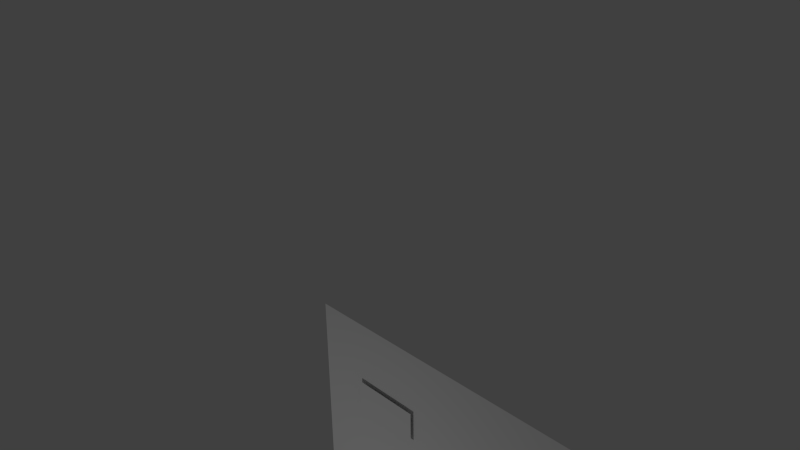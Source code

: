 # Source: Van.blend  (saved by Blender 2.67.0; exported with 4.5.12 LTS)
import bpy
from mathutils import Matrix  # noqa: F401  (used for matrix-valued properties, if any)

bpy.ops.wm.read_factory_settings(use_empty=True)
scene = bpy.context.scene
scene.name = 'Scene'

# ---- collections
col_collection_1 = bpy.data.collections.new('Collection 1'); scene.collection.children.link(col_collection_1)

# ---- materials (node trees are filled in below, after node groups)
mat_gameatlasmaterial = bpy.data.materials.new('GameAtlasMaterial')
mat_gameatlasmaterial.alpha_threshold = 0.0
mat_gameatlasmaterial.use_transparent_shadow = False
mat_gameatlasmaterial.roughness = 0.5
mat_gameatlasmaterial.line_color = (0.0, 0.0, 0.0, 1.0)

# ---- material node trees

# ---- world
world_world = bpy.data.worlds.new('World'); scene.world = world_world
world_world.color = (0.05088, 0.05088, 0.05088)
world_world.use_sun_shadow = False
world_world.sun_shadow_jitter_overblur = 0.0
world_world.cycles.sampling_method = 'MANUAL'
world_world.cycles.sample_map_resolution = 256

# ---- cameras
cam_camera = bpy.data.cameras.new('Camera')
cam_camera.clip_end = 100.0
cam_camera.lens = 35.0
cam_camera.sensor_width = 32.0
cam_camera.sensor_height = 18.0
cam_camera.ortho_scale = 7.314
cam_camera.dof.focus_distance = 0.0
cam_camera.dof.aperture_fstop = 128.0

# ---- lights
light_lamp = bpy.data.lights.new('Lamp', 'POINT')
light_lamp.transmission_factor = 0.0
light_lamp.cutoff_distance = 30.0
light_lamp.energy = 100.0
light_lamp.shadow_buffer_clip_start = 1.001
light_lamp.shadow_soft_size = 0.1
light_lamp.shadow_maximum_resolution = 0.006
light_lamp.use_absolute_resolution = True
light_lamp.cycles.use_multiple_importance_sampling = False

# ---- meshes
me_cube_002 = bpy.data.meshes.new('Cube.002')
me_cube_002.from_pydata([(3.679, -0.1889, 0.3019), (3.241, -0.1889, 0.5888), (2.901, -0.1889, 0.7384), (2.231, -0.1889, 0.3114), (3.262, -0.1889, 1.685), (2.552, -0.1889, 0.5869), (2.284, -0.1889, 2.907), (3.702, -0.1889, 1.533), (2.143, -0.1889, 1.689), (2.423, -0.1889, 0.237), (3.376, -0.1889, 0.2453), (2.902, -0.1889, 2.872), (-3.704, -0.3627, 3.435), (-3.727, -0.3627, 0.3291), (2.362, -0.1889, 0.2947), (3.438, -0.1889, 0.3227), (2.491, -0.1889, 0.6428), (2.896, -0.1889, 0.8139), (3.301, -0.1889, 0.6637), (3.705, -0.1889, 0.2327), (3.734, -0.1889, 1.539), (3.299, -0.1889, 1.741), (2.947, -0.1889, 2.994), (2.14, -0.1889, 3.041), (2.101, -0.3627, 0.3357), (2.089, -0.3627, 3.418), (2.146, -0.1889, 0.2236), (2.219, -0.1889, 1.545), (2.144, -0.1889, 1.54), (2.252, -0.1889, 1.692), (3.73, -0.1889, 0.8288), (3.699, -0.1889, 0.8245), (3.24, -0.1889, 1.765), (2.143, -0.1889, 1.762), (2.279, -0.1889, 1.763), (2.97, -0.1889, 1.539), (-3.775, -0.3627, 0.2562), (-3.775, -0.3627, 3.487), (2.161, -0.3627, 0.2337), (2.161, -0.3627, 3.487), (-2.971, -0.3627, 0.2583), (-1.96, -0.3627, 0.2487), (-3.056, -0.3627, 0.3004), (-1.88, -0.3627, 0.3042), (-2.823, -0.3627, 0.5905), (-2.469, -0.3627, 0.7432), (-2.128, -0.3627, 0.594), (-2.889, -0.3627, 0.6304), (-2.469, -0.3627, 0.8006), (-2.07, -0.3627, 0.6322), (2.095, -0.3627, 1.697), (-3.715, -0.3627, 1.732), (2.161, -0.3627, 1.697), (-3.775, -0.3627, 1.732), (2.161, -0.3627, 1.542), (-3.718, -0.3627, 1.581), (-3.775, -0.3627, 1.582), (2.097, -0.3627, 1.542), (2.095, -0.3627, 1.755), (2.161, -0.3627, 1.754), (-3.714, -0.3627, 1.806), (-3.775, -0.3627, 1.806), (2.161, -0.3627, 1.487), (-3.719, -0.3627, 1.509), (-3.775, -0.3627, 1.51), (2.097, -0.3627, 1.488), (-2.414, -0.09777, 0.1062), (-2.367, -0.09777, 0.1378), (-2.335, -0.09777, 0.185), (-2.324, -0.09777, 0.2408), (-2.335, -0.09777, 0.2965), (-2.367, -0.09777, 0.3438), (-2.414, -0.09777, 0.3753), (-2.47, -0.09777, 0.3864), (-2.573, -0.09777, 0.3438), (-2.605, -0.09777, 0.2965), (-2.616, -0.09777, 0.2408), (-2.605, -0.09777, 0.185), (-2.573, -0.09777, 0.1378), (-2.526, -0.09777, 0.1062), (-2.47, -0.09777, 0.09509), (-2.526, -0.09777, 0.3753), (-2.399, -0.09777, 0.06817), (-2.607, -0.09777, 0.5723), (-2.338, -0.09777, 0.1087), (-2.47, -0.09777, -0.1181), (-2.297, -0.09777, 0.1693), (-2.607, -0.09777, -0.09078), (-2.283, -0.09777, 0.2408), (-2.724, -0.09777, -0.01299), (-2.297, -0.09777, 0.3122), (-2.802, -0.09777, 0.1034), (-2.338, -0.09777, 0.3728), (-2.829, -0.09777, 0.2408), (-2.399, -0.09777, 0.4133), (-2.802, -0.09777, 0.3781), (2.943, -0.1889, 1.687), (2.936, -0.1889, 1.764), (3.091, -0.1889, 1.764), (3.121, -0.1889, 1.686), (3.239, -0.1889, 1.537), (-2.47, -0.09777, 0.4276), (-2.724, -0.09777, 0.4945), (-2.602, -0.09777, 0.3728), (-2.47, -0.09777, 0.5996), (-2.643, -0.09777, 0.3122), (-2.333, -0.09777, 0.5723), (-2.657, -0.09777, 0.2408), (-2.216, -0.09777, 0.4945), (-2.643, -0.09777, 0.1693), (-2.138, -0.09777, 0.3781), (-2.602, -0.09777, 0.1087), (-2.111, -0.09777, 0.2408), (-2.542, -0.09777, 0.06817), (-2.138, -0.09777, 0.1034), (-2.47, -0.09777, 0.05395), (-2.216, -0.09777, -0.01299), (-2.542, -0.09777, 0.4133), (-2.333, -0.09777, -0.09078), (3.078, -0.09777, -0.07686), (2.826, -0.09777, 0.5316), (3.218, -0.09777, 0.01703), (2.912, -0.09777, 0.09782), (3.312, -0.09777, 0.1575), (2.826, -0.09777, 0.115), (3.345, -0.09777, 0.3233), (2.753, -0.09777, 0.1639), (3.312, -0.09777, 0.489), (2.704, -0.09777, 0.237), (3.218, -0.09777, 0.6296), (2.686, -0.09777, 0.3233), (3.078, -0.09777, 0.7235), (2.704, -0.09777, 0.4096), (2.912, -0.09777, 0.7564), (2.753, -0.09777, 0.4827), (2.606, -0.09777, 0.6296), (2.912, -0.09777, 0.5488), (2.512, -0.09777, 0.489), (2.998, -0.09777, 0.5316), (2.479, -0.09777, 0.3233), (3.071, -0.09777, 0.4827), (2.512, -0.09777, 0.1575), (3.12, -0.09777, 0.4096), (2.606, -0.09777, 0.01703), (3.137, -0.09777, 0.3233), (2.746, -0.09777, -0.07686), (3.12, -0.09777, 0.237), (2.912, -0.09777, -0.1098), (3.071, -0.09777, 0.1639), (2.746, -0.09777, 0.7235), (2.998, -0.09777, 0.115), (2.845, -0.09777, 0.4857), (2.912, -0.09777, 0.1475), (2.845, -0.09777, 0.1609), (2.788, -0.09777, 0.199), (2.75, -0.09777, 0.256), (2.736, -0.09777, 0.3233), (2.75, -0.09777, 0.3906), (2.788, -0.09777, 0.4476), (2.912, -0.09777, 0.4991), (2.979, -0.09777, 0.4857), (3.036, -0.09777, 0.4476), (3.074, -0.09777, 0.3906), (3.088, -0.09777, 0.3233), (3.074, -0.09777, 0.256), (3.036, -0.09777, 0.199), (2.979, -0.09777, 0.1609), (3.702, -0.1889, 1.483), (3.247, -0.1889, 1.482), (2.144, -0.1889, 1.479), (2.22, -0.1889, 1.479), (2.958, -0.1889, 1.481), (3.738, -0.1889, 1.483), (2.283, -0.1889, 2.79), (2.598, -0.1889, 1.763), (2.336, -0.1889, 2.901), (2.701, -0.1889, 1.764), (2.747, -0.1889, 1.764), (2.474, -0.1889, 2.894), (2.381, -0.1889, 2.899), (2.725, -0.1889, 1.764), (-2.992, -0.4105, 2.223), (-2.14, -0.4105, 2.223), (-2.992, -0.4105, 2.56), (-2.14, -0.4105, 2.56), (-3.054, -0.4105, 2.164), (-2.077, -0.4105, 2.164), (-3.054, -0.4105, 2.619), (-2.077, -0.4105, 2.619), (1.386, -0.3792, 2.541), (0.9468, -0.3792, 2.541), (1.386, -0.3792, 2.204), (0.9468, -0.3792, 2.204), (0.9145, -0.3792, 2.145), (1.419, -0.3792, 2.145), (0.9145, -0.3792, 2.6), (1.419, -0.3792, 2.6), (1.167, -0.3792, 2.078), (1.167, -0.3792, 2.019)], [], [(6, 23, 33, 34, 173), (58, 60, 51, 50), (16, 5, 2, 17), (14, 9, 5, 16), (17, 2, 1, 18), (18, 1, 10, 15), (10, 19, 0, 15), (7, 167, 172, 20), (11, 32, 21, 22), (20, 21, 4, 7), (22, 23, 6, 175, 179, 178, 11), (27, 28, 169, 170), (14, 3, 26, 9), (29, 8, 28, 27), (100, 99, 96, 35), (31, 0, 19, 30), (35, 96, 29, 27), (98, 99, 4, 32), (18, 15, 0, 31), (34, 33, 8, 29), (32, 4, 21), (34, 29, 96, 97, 177, 180, 176, 174), (7, 4, 99, 100), (60, 61, 53, 51), (13, 36, 40, 42), (25, 39, 37, 12), (50, 52, 59, 58), (43, 41, 38, 24), (44, 47, 42, 40), (49, 48, 45, 46), (45, 48, 47, 44), (43, 49, 46, 41), (55, 56, 64, 63), (65, 62, 54, 57), (57, 55, 63, 65), (50, 51, 55, 57), (51, 53, 56, 55), (57, 54, 52, 50), (12, 37, 61, 60), (58, 59, 39, 25), (25, 12, 60, 58), (63, 13, 42, 47), (63, 64, 36, 13), (24, 38, 62, 65), (84, 67, 66, 82), (105, 75, 74, 103), (92, 71, 70, 90), (113, 79, 78, 111), (103, 74, 81, 117), (86, 68, 67, 84), (107, 76, 75, 105), (94, 72, 71, 92), (115, 80, 79, 113), (97, 96, 99, 98), (167, 7, 100, 168), (171, 168, 100, 35), (88, 69, 68, 86), (109, 77, 76, 107), (117, 81, 73, 101), (101, 73, 72, 94), (82, 66, 80, 115), (90, 70, 69, 88), (68, 69, 70, 71, 72, 73, 81, 74, 75, 76, 77, 78, 79, 80, 66, 67), (111, 78, 77, 109), (93, 107, 105, 95), (106, 94, 92, 108), (108, 92, 90, 110), (110, 90, 88, 112), (112, 88, 86, 114), (114, 86, 84, 116), (116, 84, 82, 118), (104, 101, 94, 106), (118, 82, 115, 85), (85, 115, 113, 87), (83, 117, 101, 104), (87, 113, 111, 89), (102, 103, 117, 83), (89, 111, 109, 91), (95, 105, 103, 102), (91, 109, 107, 93), (141, 128, 130, 139), (137, 132, 134, 135), (143, 126, 128, 141), (135, 134, 120, 149), (145, 124, 126, 143), (149, 120, 136, 133), (147, 122, 124, 145), (119, 150, 122, 147), (133, 136, 138, 131), (121, 148, 150, 119), (123, 146, 148, 121), (125, 144, 146, 123), (127, 142, 144, 125), (129, 140, 142, 127), (131, 138, 140, 129), (139, 130, 132, 137), (126, 154, 155, 128), (164, 163, 162, 161, 160, 159, 151, 158, 157, 156, 155, 154, 153, 152, 166, 165), (142, 162, 163, 144), (150, 166, 152, 122), (136, 159, 160, 138), (120, 151, 159, 136), (128, 155, 156, 130), (144, 163, 164, 146), (122, 152, 153, 124), (138, 160, 161, 140), (130, 156, 157, 132), (146, 164, 165, 148), (134, 158, 151, 120), (124, 153, 154, 126), (140, 161, 162, 142), (132, 157, 158, 134), (148, 165, 166, 150), (32, 11, 98), (11, 97, 98), (11, 178, 177, 97), (170, 169, 26, 3), (167, 31, 30, 172), (31, 167, 168, 18), (17, 18, 168, 171), (170, 171, 35, 27), (16, 17, 171, 170), (16, 170, 3, 14), (63, 47, 48), (63, 48, 65), (48, 49, 65), (65, 49, 43, 24), (173, 34, 174), (175, 6, 173, 174, 176), (178, 179, 180, 177), (179, 175, 176, 180), (197, 198, 194, 191), (181, 185, 186, 182), (184, 188, 187, 183), (183, 187, 185, 181), (182, 186, 188, 184), (189, 196, 195, 190), (190, 195, 193, 192), (191, 194, 196, 189), (192, 193, 198, 197), (181, 182, 184, 183), (190, 192, 197, 191, 189)])
_uv = me_cube_002.uv_layers.new(name='UVMap')
_uv.uv.foreach_set('vector', [0.1177, 0.9189, 0.1184, 0.9199, 0.1184, 0.9106, 0.1178, 0.9106, 0.1177, 0.9177, 0.1145, 0.9688, 0.1145, 0.9819, 0.1146, 0.9819, 0.1146, 0.9688, 0.1138, 0.9078, 0.1133, 0.9074, 0.1102, 0.9085, 0.1103, 0.909, 0.1149, 0.9053, 0.1144, 0.9049, 0.1133, 0.9074, 0.1138, 0.9078, 0.1103, 0.909, 0.1102, 0.9085, 0.1073, 0.9074, 0.1068, 0.9079, 0.1068, 0.9079, 0.1073, 0.9074, 0.1061, 0.9049, 0.1056, 0.9055, 0.1061, 0.9049, 0.1033, 0.9048, 0.1037, 0.9053, 0.1056, 0.9055, 0.323, 0.9061, 0.323, 0.9059, 0.3227, 0.9059, 0.3227, 0.9061, 0.04521, 0.9777, 0.0425, 0.9697, 0.04179, 0.9695, 0.04481, 0.9786, 0.04259, 0.9712, 0.04403, 0.9723, 0.04423, 0.9721, 0.04277, 0.9712, 0.04106, 0.9786, 0.04806, 0.979, 0.04739, 0.978, 0.04637, 0.978, 0.04597, 0.9779, 0.04517, 0.9779, 0.04145, 0.9777, 0.3304, 0.9062, 0.3308, 0.9062, 0.3308, 0.9059, 0.3304, 0.9059, 0.1149, 0.9053, 0.116, 0.9054, 0.1168, 0.9048, 0.1144, 0.9049, 0.1142, 0.9131, 0.1144, 0.9131, 0.1144, 0.9122, 0.1142, 0.9122, 0.01632, 0.9701, 0.01671, 0.971, 0.0173, 0.971, 0.01721, 0.9701, 0.04176, 0.9725, 0.04195, 0.9686, 0.04152, 0.9681, 0.04129, 0.9725, 0.01721, 0.9701, 0.0173, 0.971, 0.01973, 0.9711, 0.01971, 0.9701, 0.1145, 0.9777, 0.1143, 0.9774, 0.1137, 0.9773, 0.1138, 0.9777, 0.01388, 0.9606, 0.0127, 0.9581, 0.01081, 0.9579, 0.01062, 0.9617, 0.1189, 0.9777, 0.1193, 0.9777, 0.1193, 0.9774, 0.1189, 0.9774, 0.1138, 0.9777, 0.1137, 0.9773, 0.1134, 0.9776, 0.1189, 0.9777, 0.1189, 0.9774, 0.1152, 0.9774, 0.1153, 0.9777, 0.1162, 0.9777, 0.1163, 0.9777, 0.1165, 0.9777, 0.117, 0.9777, 0.01485, 0.9701, 0.01632, 0.971, 0.01671, 0.971, 0.01632, 0.9701, 0.2031, 0.9132, 0.2031, 0.9135, 0.2032, 0.9135, 0.2032, 0.9132, 0.109, 0.9239, 0.1093, 0.9242, 0.1093, 0.9211, 0.1091, 0.9214, 0.0454, 0.9584, 0.04498, 0.958, 0.04505, 0.9811, 0.04541, 0.9807, 0.1146, 0.9688, 0.1146, 0.9686, 0.1145, 0.9686, 0.1145, 0.9688, 0.1091, 0.9168, 0.1093, 0.9171, 0.1093, 0.901, 0.1089, 0.9014, 0.1082, 0.9205, 0.108, 0.9207, 0.1091, 0.9214, 0.1093, 0.9211, 0.108, 0.9175, 0.1074, 0.9191, 0.1077, 0.9191, 0.1082, 0.9178, 0.1077, 0.9191, 0.1074, 0.9191, 0.108, 0.9207, 0.1082, 0.9205, 0.1091, 0.9168, 0.108, 0.9175, 0.1082, 0.9178, 0.1093, 0.9171, 0.4154, 0.8434, 0.4154, 0.8437, 0.4155, 0.8437, 0.4155, 0.8434, 0.3269, 0.899, 0.3269, 0.8988, 0.3268, 0.8988, 0.3268, 0.899, 0.3268, 0.899, 0.3268, 0.9122, 0.3269, 0.9122, 0.3269, 0.899, 0.01692, 0.9655, 0.01691, 0.974, 0.01732, 0.974, 0.01735, 0.9655, 0.1055, 0.9053, 0.1055, 0.9055, 0.1059, 0.9055, 0.1059, 0.9053, 0.04848, 0.9762, 0.04849, 0.976, 0.04806, 0.976, 0.04806, 0.9762, 0.1007, 0.912, 0.1003, 0.9124, 0.1059, 0.9124, 0.1059, 0.912, 0.04851, 0.9691, 0.04851, 0.9687, 0.04283, 0.9687, 0.04325, 0.9692, 0.01211, 0.9584, 0.01212, 0.9807, 0.01728, 0.9807, 0.01737, 0.9584, 0.01884, 0.9807, 0.02202, 0.9808, 0.0221, 0.9783, 0.02102, 0.9777, 0.1074, 0.912, 0.1074, 0.9124, 0.1109, 0.9124, 0.1106, 0.912, 0.04984, 0.9594, 0.05028, 0.959, 0.04676, 0.959, 0.04676, 0.9594, 0.4907, 0.9574, 0.4894, 0.9597, 0.4918, 0.9626, 0.4938, 0.9612, 0.4824, 0.9805, 0.4829, 0.9777, 0.4797, 0.976, 0.4784, 0.9783, 0.4753, 0.9599, 0.4773, 0.9617, 0.4797, 0.959, 0.4784, 0.9565, 0.4955, 0.9711, 0.4931, 0.9704, 0.4918, 0.974, 0.4938, 0.9757, 0.4784, 0.9783, 0.4797, 0.976, 0.4773, 0.973, 0.4753, 0.9745, 0.4867, 0.9551, 0.4862, 0.9579, 0.4894, 0.9597, 0.4907, 0.9574, 0.4867, 0.9808, 0.4862, 0.978, 0.4829, 0.9777, 0.4824, 0.9805, 0.4736, 0.9645, 0.476, 0.9653, 0.4773, 0.9617, 0.4753, 0.9599, 0.4955, 0.966, 0.4931, 0.9664, 0.4931, 0.9704, 0.4955, 0.9711, 0.1153, 0.9777, 0.1152, 0.9774, 0.1143, 0.9774, 0.1145, 0.9777, 0.323, 0.9059, 0.323, 0.9061, 0.3252, 0.9061, 0.3252, 0.9059, 0.3267, 0.9059, 0.3252, 0.9059, 0.3252, 0.9061, 0.3266, 0.9062, 0.4824, 0.9548, 0.4829, 0.9577, 0.4862, 0.9579, 0.4867, 0.9551, 0.4907, 0.9791, 0.4894, 0.9766, 0.4862, 0.978, 0.4867, 0.9808, 0.4753, 0.9745, 0.4773, 0.973, 0.476, 0.9693, 0.4736, 0.9697, 0.4736, 0.9697, 0.476, 0.9693, 0.476, 0.9653, 0.4736, 0.9645, 0.4938, 0.9612, 0.4918, 0.9626, 0.4931, 0.9664, 0.4955, 0.966, 0.4784, 0.9565, 0.4797, 0.959, 0.4829, 0.9577, 0.4824, 0.9548, 0.1106, 0.8978, 0.108, 0.8977, 0.1056, 0.8987, 0.1037, 0.9008, 0.1027, 0.9036, 0.1027, 0.9067, 0.1037, 0.9096, 0.1056, 0.9119, 0.108, 0.9133, 0.1106, 0.9134, 0.1131, 0.9124, 0.1149, 0.9103, 0.1159, 0.9075, 0.1159, 0.9044, 0.1149, 0.9015, 0.1131, 0.8992, 0.4938, 0.9757, 0.4918, 0.974, 0.4894, 0.9766, 0.4907, 0.9791, 0.1125, 0.9158, 0.1118, 0.9119, 0.1104, 0.9118, 0.1097, 0.9156, 0.1043, 0.9056, 0.1075, 0.9066, 0.1081, 0.9051, 0.1053, 0.9027, 0.1053, 0.9027, 0.1081, 0.9051, 0.1091, 0.904, 0.1072, 0.9005, 0.1072, 0.9005, 0.1091, 0.904, 0.1104, 0.9034, 0.1097, 0.8995, 0.1097, 0.8995, 0.1104, 0.9034, 0.1118, 0.9035, 0.1125, 0.8997, 0.1125, 0.8997, 0.1118, 0.9035, 0.1131, 0.9042, 0.115, 0.9011, 0.115, 0.9011, 0.1131, 0.9042, 0.1141, 0.9055, 0.1169, 0.9035, 0.1043, 0.9088, 0.1075, 0.9082, 0.1075, 0.9066, 0.1043, 0.9056, 0.1169, 0.9035, 0.1141, 0.9055, 0.1147, 0.9071, 0.118, 0.9065, 0.118, 0.9065, 0.1147, 0.9071, 0.1147, 0.9087, 0.118, 0.9097, 0.1053, 0.9118, 0.1081, 0.9098, 0.1075, 0.9082, 0.1043, 0.9088, 0.118, 0.9097, 0.1147, 0.9087, 0.1141, 0.9102, 0.1169, 0.9126, 0.1072, 0.9142, 0.1091, 0.9111, 0.1081, 0.9098, 0.1053, 0.9118, 0.1169, 0.9126, 0.1141, 0.9102, 0.1131, 0.9114, 0.115, 0.9148, 0.1097, 0.9156, 0.1104, 0.9118, 0.1091, 0.9111, 0.1072, 0.9142, 0.115, 0.9148, 0.1131, 0.9114, 0.1118, 0.9119, 0.1125, 0.9158, 0.115, 0.9148, 0.1131, 0.9114, 0.1118, 0.9119, 0.1125, 0.9158, 0.1097, 0.9156, 0.1104, 0.9118, 0.1091, 0.9111, 0.1072, 0.9142, 0.1169, 0.9126, 0.1141, 0.9102, 0.1131, 0.9114, 0.115, 0.9148, 0.1072, 0.9142, 0.1091, 0.9111, 0.1081, 0.9098, 0.1053, 0.9118, 0.118, 0.9097, 0.1147, 0.9087, 0.1141, 0.9102, 0.1169, 0.9126, 0.1053, 0.9118, 0.1081, 0.9098, 0.1075, 0.9082, 0.1043, 0.9088, 0.118, 0.9065, 0.1147, 0.9071, 0.1147, 0.9087, 0.118, 0.9097, 0.1169, 0.9035, 0.1141, 0.9055, 0.1147, 0.9071, 0.118, 0.9065, 0.1043, 0.9088, 0.1075, 0.9082, 0.1075, 0.9066, 0.1043, 0.9056, 0.115, 0.9011, 0.1131, 0.9042, 0.1141, 0.9055, 0.1169, 0.9035, 0.1125, 0.8997, 0.1118, 0.9035, 0.1131, 0.9042, 0.115, 0.9011, 0.1097, 0.8995, 0.1104, 0.9034, 0.1118, 0.9035, 0.1125, 0.8997, 0.1072, 0.9005, 0.1091, 0.904, 0.1104, 0.9034, 0.1097, 0.8995, 0.1053, 0.9027, 0.1081, 0.9051, 0.1091, 0.904, 0.1072, 0.9005, 0.1043, 0.9056, 0.1075, 0.9066, 0.1081, 0.9051, 0.1053, 0.9027, 0.1125, 0.9158, 0.1118, 0.9119, 0.1104, 0.9118, 0.1097, 0.9156, 0.4938, 0.9757, 0.4918, 0.974, 0.4894, 0.9766, 0.4907, 0.9791, 0.1106, 0.8978, 0.108, 0.8977, 0.1056, 0.8987, 0.1037, 0.9008, 0.1027, 0.9036, 0.1027, 0.9067, 0.1037, 0.9096, 0.1056, 0.9119, 0.108, 0.9133, 0.1106, 0.9134, 0.1131, 0.9124, 0.1149, 0.9103, 0.1159, 0.9075, 0.1159, 0.9044, 0.1149, 0.9015, 0.1131, 0.8992, 0.4784, 0.9565, 0.4797, 0.959, 0.4829, 0.9577, 0.4824, 0.9548, 0.4938, 0.9612, 0.4918, 0.9626, 0.4931, 0.9664, 0.4955, 0.966, 0.4736, 0.9697, 0.476, 0.9693, 0.476, 0.9653, 0.4736, 0.9645, 0.4753, 0.9745, 0.4773, 0.973, 0.476, 0.9693, 0.4736, 0.9697, 0.4907, 0.9791, 0.4894, 0.9766, 0.4862, 0.978, 0.4867, 0.9808, 0.4824, 0.9548, 0.4829, 0.9577, 0.4862, 0.9579, 0.4867, 0.9551, 0.4955, 0.966, 0.4931, 0.9664, 0.4931, 0.9704, 0.4955, 0.9711, 0.4736, 0.9645, 0.476, 0.9653, 0.4773, 0.9617, 0.4753, 0.9599, 0.4867, 0.9808, 0.4862, 0.978, 0.4829, 0.9777, 0.4824, 0.9805, 0.4867, 0.9551, 0.4862, 0.9579, 0.4894, 0.9597, 0.4907, 0.9574, 0.4784, 0.9783, 0.4797, 0.976, 0.4773, 0.973, 0.4753, 0.9745, 0.4955, 0.9711, 0.4931, 0.9704, 0.4918, 0.974, 0.4938, 0.9757, 0.4753, 0.9599, 0.4773, 0.9617, 0.4797, 0.959, 0.4784, 0.9565, 0.4824, 0.9805, 0.4829, 0.9777, 0.4797, 0.976, 0.4784, 0.9783, 0.4907, 0.9574, 0.4894, 0.9597, 0.4918, 0.9626, 0.4938, 0.9612, 0.3209, 0.9713, 0.3236, 0.9793, 0.322, 0.9713, 0.3236, 0.9793, 0.3234, 0.9713, 0.322, 0.9713, 0.3255, 0.9799, 0.3292, 0.98, 0.3268, 0.9718, 0.3252, 0.9718, 0.1177, 0.9072, 0.1184, 0.9072, 0.1184, 0.8994, 0.1177, 0.9, 0.03851, 0.9663, 0.03854, 0.9628, 0.03807, 0.9628, 0.03799, 0.9663, 0.01062, 0.9617, 0.01059, 0.9652, 0.01434, 0.9652, 0.01388, 0.9606, 0.01739, 0.9617, 0.01388, 0.9606, 0.01434, 0.9652, 0.01684, 0.9652, 0.3304, 0.9059, 0.3267, 0.9059, 0.3266, 0.9062, 0.3304, 0.9062, 0.02091, 0.9604, 0.01739, 0.9617, 0.01684, 0.9652, 0.02324, 0.9652, 0.02091, 0.9604, 0.02324, 0.9652, 0.02317, 0.958, 0.02204, 0.9579, 0.01884, 0.9807, 0.02102, 0.9777, 0.02046, 0.976, 0.01884, 0.9807, 0.02046, 0.976, 0.01885, 0.9584, 0.02046, 0.976, 0.021, 0.9745, 0.01885, 0.9584, 0.01885, 0.9584, 0.021, 0.9745, 0.02208, 0.9737, 0.02193, 0.9583, 0.3314, 0.9789, 0.3315, 0.9718, 0.3281, 0.9718, 0.3647, 0.9812, 0.3658, 0.9812, 0.3658, 0.98, 0.3625, 0.9729, 0.3616, 0.9729, 0.3635, 0.9811, 0.3643, 0.9812, 0.3614, 0.9729, 0.3612, 0.9729, 0.33, 0.9801, 0.3304, 0.9801, 0.3272, 0.9718, 0.327, 0.9718, 0.3673, 0.9047, 0.3688, 0.9047, 0.3655, 0.8969, 0.364, 0.8979, 0.3668, 0.9183, 0.3683, 0.92, 0.3683, 0.8935, 0.3667, 0.8952, 0.3292, 0.8986, 0.3277, 0.8969, 0.3277, 0.9234, 0.3293, 0.9217, 0.3578, 0.9183, 0.3563, 0.92, 0.3683, 0.92, 0.3668, 0.9183, 0.3365, 0.9053, 0.3381, 0.9036, 0.326, 0.9036, 0.3276, 0.9053, 0.3292, 0.8908, 0.3261, 0.8888, 0.3262, 0.9208, 0.3293, 0.9187, 0.3553, 0.9115, 0.3537, 0.9125, 0.3656, 0.9125, 0.364, 0.9115, 0.3345, 0.903, 0.3366, 0.9016, 0.3201, 0.9016, 0.3223, 0.903, 0.364, 0.9115, 0.3656, 0.9125, 0.3688, 0.9047, 0.3673, 0.9047, 0.3038, 0.9239, 0.3037, 0.8909, 0.2927, 0.8909, 0.2928, 0.924, 0.2892, 0.9159, 0.3009, 0.9159, 0.3053, 0.9068, 0.3009, 0.8977, 0.2892, 0.8977])
me_cube_002.materials.append(mat_gameatlasmaterial)
me_cube_002.use_remesh_preserve_volume = False
me_cube_002.use_remesh_preserve_attributes = False
me_cube_002.use_mirror_vertex_groups = False
me_cube_002.update()

# ---- objects
ob_cube_001 = bpy.data.objects.new('Cube.001', me_cube_002)
ob_lamp = bpy.data.objects.new('Lamp', light_lamp)
ob_camera = bpy.data.objects.new('Camera', cam_camera)

# ---- transforms, parenting, visibility, modifiers, constraints
ob_cube_001.location = (3.172, 5.497e-07, -4.341)
ob_cube_001.lineart.crease_threshold = 0.0
ob_lamp.location = (0.6871, -5.744, -3.725)
ob_lamp.rotation_euler = (0.6503, 0.05522, 1.866)
ob_lamp.lock_rotations_4d = False
ob_lamp.empty_display_type = 'ARROWS'
ob_lamp.color = (0.0, 0.0, 0.0, 0.0)
ob_lamp.lineart.crease_threshold = 0.0
ob_camera.location = (7.481, -6.508, 5.344)
ob_camera.rotation_euler = (1.109, 0.01082, 0.8149)
ob_camera.lock_rotations_4d = False
ob_camera.empty_display_type = 'ARROWS'
ob_camera.color = (0.0, 0.0, 0.0, 0.0)
ob_camera.display_type = 'WIRE'
ob_camera.lineart.crease_threshold = 0.0

# ---- collection membership
col_collection_1.objects.link(ob_cube_001)
col_collection_1.objects.link(ob_lamp)
col_collection_1.objects.link(ob_camera)

# ---- scene / render settings (as saved in the file)
scene.camera = ob_camera
scene.frame_start = 1; scene.frame_end = 250; scene.frame_set(1)
scene.render.engine = 'BLENDER_EEVEE_NEXT'
scene.render.image_settings.color_mode = 'RGB'
scene.render.image_settings.compression = 90
scene.render.resolution_percentage = 50
scene.render.dither_intensity = 0.0
scene.cycles.use_denoising = False
scene.cycles.samples = 10
scene.cycles.sampling_pattern = 'TABULATED_SOBOL'
scene.cycles.light_sampling_threshold = 0.0
scene.cycles.use_adaptive_sampling = False
scene.cycles.use_light_tree = False
scene.cycles.blur_glossy = 0.0
scene.cycles.volume_bounces = 1
scene.cycles.pixel_filter_type = 'GAUSSIAN'
scene.cycles.sample_clamp_indirect = 0.0
scene.view_settings.view_transform = 'Standard'
bpy.context.view_layer.update()
